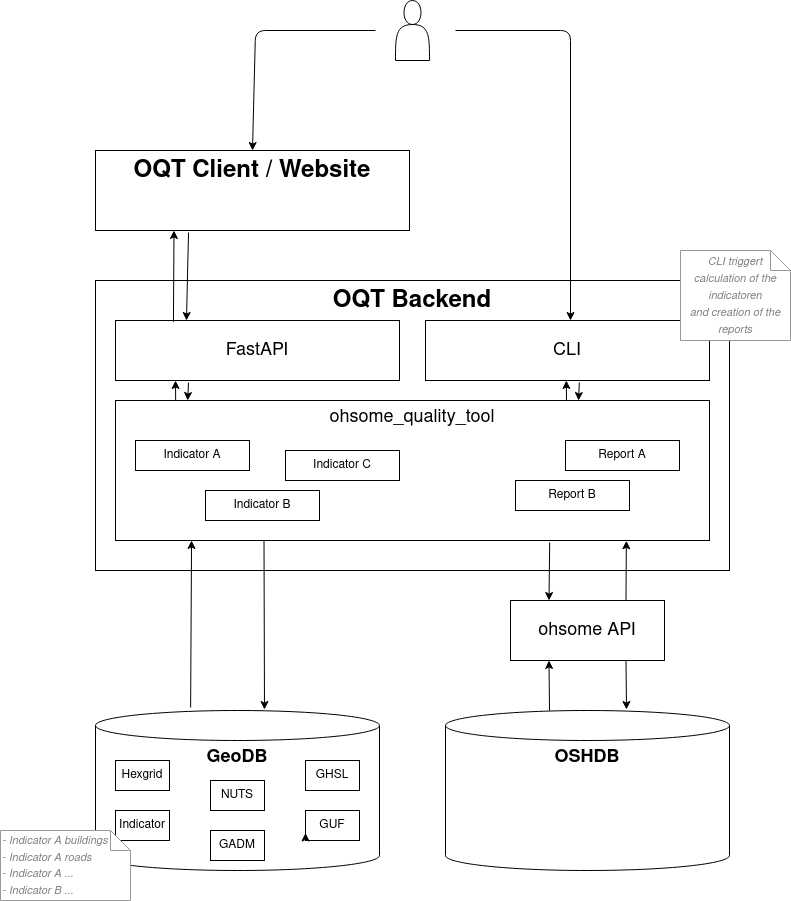

The diagram above was exported from draw.io. Its source (the exported page's mxGraphModel, read from the mxfile embedded in the PNG):
<mxGraphModel dx="1422" dy="840" grid="1" gridSize="10" guides="1" tooltips="1" connect="1" arrows="1" fold="1" page="1" pageScale="1" pageWidth="850" pageHeight="1000" math="0" shadow="0">
  <root>
    <mxCell id="0" />
    <mxCell id="1" parent="0" />
    <mxCell id="uZdKqW3uR_-opV57DOFa-4" value="&lt;b&gt;&lt;font style=&quot;font-size: 18px&quot;&gt;OSHDB&lt;/font&gt;&lt;/b&gt;" style="shape=cylinder3;whiteSpace=wrap;html=1;boundedLbl=1;backgroundOutline=1;size=15;verticalAlign=top;" parent="1" vertex="1">
      <mxGeometry x="455" y="760" width="284" height="160" as="geometry" />
    </mxCell>
    <mxCell id="uZdKqW3uR_-opV57DOFa-5" value="&lt;b&gt;&lt;font style=&quot;font-size: 18px&quot;&gt;GeoDB&lt;/font&gt;&lt;/b&gt;" style="shape=cylinder3;whiteSpace=wrap;html=1;boundedLbl=1;backgroundOutline=1;size=15;verticalAlign=top;" parent="1" vertex="1">
      <mxGeometry x="105" y="760" width="284" height="160" as="geometry" />
    </mxCell>
    <mxCell id="uZdKqW3uR_-opV57DOFa-6" value="&lt;font style=&quot;font-size: 18px&quot;&gt;ohsome API&lt;br&gt;&lt;/font&gt;" style="rounded=0;whiteSpace=wrap;html=1;" parent="1" vertex="1">
      <mxGeometry x="520" y="650" width="154" height="60" as="geometry" />
    </mxCell>
    <mxCell id="uZdKqW3uR_-opV57DOFa-7" value="&lt;font style=&quot;font-size: 24px&quot;&gt;&lt;b&gt;&lt;font style=&quot;font-size: 24px&quot;&gt;OQT Backend&lt;/font&gt;&lt;/b&gt;&lt;/font&gt;" style="rounded=0;whiteSpace=wrap;html=1;verticalAlign=top;" parent="1" vertex="1">
      <mxGeometry x="105" y="330" width="634" height="290" as="geometry" />
    </mxCell>
    <mxCell id="uZdKqW3uR_-opV57DOFa-10" value="&lt;font style=&quot;font-size: 18px&quot;&gt;CLI&lt;/font&gt;" style="rounded=0;whiteSpace=wrap;html=1;" parent="1" vertex="1">
      <mxGeometry x="435" y="370" width="284" height="60" as="geometry" />
    </mxCell>
    <mxCell id="uZdKqW3uR_-opV57DOFa-11" value="&lt;font style=&quot;font-size: 18px&quot;&gt;FastAPI&lt;/font&gt;" style="rounded=0;whiteSpace=wrap;html=1;" parent="1" vertex="1">
      <mxGeometry x="125" y="370" width="284" height="60" as="geometry" />
    </mxCell>
    <mxCell id="uZdKqW3uR_-opV57DOFa-12" value="&lt;font style=&quot;font-size: 18px&quot;&gt;ohsome_quality_tool&lt;br&gt;&lt;/font&gt;" style="rounded=0;whiteSpace=wrap;html=1;verticalAlign=top;" parent="1" vertex="1">
      <mxGeometry x="125" y="450" width="594" height="140" as="geometry" />
    </mxCell>
    <mxCell id="uZdKqW3uR_-opV57DOFa-13" value="Indicator A" style="rounded=0;whiteSpace=wrap;html=1;" parent="1" vertex="1">
      <mxGeometry x="145" y="490" width="114" height="30" as="geometry" />
    </mxCell>
    <mxCell id="uZdKqW3uR_-opV57DOFa-14" value="Indicator B" style="rounded=0;whiteSpace=wrap;html=1;" parent="1" vertex="1">
      <mxGeometry x="215" y="540" width="114" height="30" as="geometry" />
    </mxCell>
    <mxCell id="uZdKqW3uR_-opV57DOFa-15" value="Report A" style="rounded=0;whiteSpace=wrap;html=1;" parent="1" vertex="1">
      <mxGeometry x="575" y="490" width="114" height="30" as="geometry" />
    </mxCell>
    <mxCell id="uZdKqW3uR_-opV57DOFa-16" value="Report B" style="rounded=0;whiteSpace=wrap;html=1;" parent="1" vertex="1">
      <mxGeometry x="525" y="530" width="114" height="30" as="geometry" />
    </mxCell>
    <mxCell id="uZdKqW3uR_-opV57DOFa-17" value="Indicator C" style="rounded=0;whiteSpace=wrap;html=1;" parent="1" vertex="1">
      <mxGeometry x="295" y="500" width="114" height="30" as="geometry" />
    </mxCell>
    <mxCell id="uZdKqW3uR_-opV57DOFa-19" value="&lt;font style=&quot;font-size: 24px&quot;&gt;&lt;b&gt;&lt;font style=&quot;font-size: 24px&quot;&gt;OQT Client / Website&lt;/font&gt;&lt;/b&gt;&lt;/font&gt;" style="rounded=0;whiteSpace=wrap;html=1;verticalAlign=top;" parent="1" vertex="1">
      <mxGeometry x="105" y="200" width="314" height="80" as="geometry" />
    </mxCell>
    <mxCell id="uZdKqW3uR_-opV57DOFa-21" value="" style="endArrow=classic;html=1;entryX=0.25;entryY=1;entryDx=0;entryDy=0;exitX=0.204;exitY=0.024;exitDx=0;exitDy=0;exitPerimeter=0;" parent="1" source="uZdKqW3uR_-opV57DOFa-11" target="uZdKqW3uR_-opV57DOFa-19" edge="1">
      <mxGeometry width="50" height="50" relative="1" as="geometry">
        <mxPoint x="425" y="660" as="sourcePoint" />
        <mxPoint x="475" y="610" as="targetPoint" />
      </mxGeometry>
    </mxCell>
    <mxCell id="uZdKqW3uR_-opV57DOFa-22" value="" style="endArrow=classic;html=1;entryX=0.25;entryY=0;entryDx=0;entryDy=0;" parent="1" target="uZdKqW3uR_-opV57DOFa-11" edge="1">
      <mxGeometry width="50" height="50" relative="1" as="geometry">
        <mxPoint x="198" y="282" as="sourcePoint" />
        <mxPoint x="195" y="290" as="targetPoint" />
      </mxGeometry>
    </mxCell>
    <mxCell id="uZdKqW3uR_-opV57DOFa-26" value="" style="shape=actor;whiteSpace=wrap;html=1;" parent="1" vertex="1">
      <mxGeometry x="405" y="50" width="34" height="60" as="geometry" />
    </mxCell>
    <mxCell id="uZdKqW3uR_-opV57DOFa-28" value="" style="endArrow=classic;html=1;entryX=0.5;entryY=0;entryDx=0;entryDy=0;" parent="1" target="uZdKqW3uR_-opV57DOFa-19" edge="1">
      <mxGeometry width="50" height="50" relative="1" as="geometry">
        <mxPoint x="385" y="80" as="sourcePoint" />
        <mxPoint x="475" y="460" as="targetPoint" />
        <Array as="points">
          <mxPoint x="265" y="80" />
        </Array>
      </mxGeometry>
    </mxCell>
    <mxCell id="uZdKqW3uR_-opV57DOFa-29" value="" style="endArrow=classic;html=1;" parent="1" edge="1">
      <mxGeometry width="50" height="50" relative="1" as="geometry">
        <mxPoint x="465" y="80" as="sourcePoint" />
        <mxPoint x="580" y="370" as="targetPoint" />
        <Array as="points">
          <mxPoint x="580" y="80" />
        </Array>
      </mxGeometry>
    </mxCell>
    <mxCell id="uZdKqW3uR_-opV57DOFa-30" value="" style="endArrow=classic;html=1;entryX=0.25;entryY=1;entryDx=0;entryDy=0;" parent="1" edge="1">
      <mxGeometry width="50" height="50" relative="1" as="geometry">
        <mxPoint x="576" y="450" as="sourcePoint" />
        <mxPoint x="575.84" y="430" as="targetPoint" />
      </mxGeometry>
    </mxCell>
    <mxCell id="uZdKqW3uR_-opV57DOFa-31" value="" style="endArrow=classic;html=1;" parent="1" edge="1">
      <mxGeometry width="50" height="50" relative="1" as="geometry">
        <mxPoint x="588.84" y="432" as="sourcePoint" />
        <mxPoint x="588" y="450" as="targetPoint" />
      </mxGeometry>
    </mxCell>
    <mxCell id="uZdKqW3uR_-opV57DOFa-35" value="" style="endArrow=classic;html=1;entryX=0.128;entryY=1;entryDx=0;entryDy=0;exitX=0.335;exitY=-0.019;exitDx=0;exitDy=0;exitPerimeter=0;entryPerimeter=0;" parent="1" source="uZdKqW3uR_-opV57DOFa-5" target="uZdKqW3uR_-opV57DOFa-12" edge="1">
      <mxGeometry width="50" height="50" relative="1" as="geometry">
        <mxPoint x="224.99999999999997" y="711.44" as="sourcePoint" />
        <mxPoint x="225.84" y="620" as="targetPoint" />
      </mxGeometry>
    </mxCell>
    <mxCell id="uZdKqW3uR_-opV57DOFa-36" value="" style="endArrow=classic;html=1;exitX=0.25;exitY=1;exitDx=0;exitDy=0;" parent="1" source="uZdKqW3uR_-opV57DOFa-12" edge="1">
      <mxGeometry width="50" height="50" relative="1" as="geometry">
        <mxPoint x="238.84" y="622" as="sourcePoint" />
        <mxPoint x="274" y="759" as="targetPoint" />
      </mxGeometry>
    </mxCell>
    <mxCell id="uZdKqW3uR_-opV57DOFa-42" value="" style="endArrow=classic;html=1;entryX=0.25;entryY=1;entryDx=0;entryDy=0;" parent="1" edge="1">
      <mxGeometry width="50" height="50" relative="1" as="geometry">
        <mxPoint x="185.16000000000014" y="450" as="sourcePoint" />
        <mxPoint x="185.00000000000006" y="430" as="targetPoint" />
      </mxGeometry>
    </mxCell>
    <mxCell id="uZdKqW3uR_-opV57DOFa-43" value="" style="endArrow=classic;html=1;" parent="1" edge="1">
      <mxGeometry width="50" height="50" relative="1" as="geometry">
        <mxPoint x="198.00000000000006" y="432" as="sourcePoint" />
        <mxPoint x="197.16000000000003" y="450" as="targetPoint" />
      </mxGeometry>
    </mxCell>
    <mxCell id="uZdKqW3uR_-opV57DOFa-45" value="" style="endArrow=classic;html=1;entryX=0.25;entryY=0;entryDx=0;entryDy=0;exitX=0.731;exitY=1.014;exitDx=0;exitDy=0;exitPerimeter=0;" parent="1" source="uZdKqW3uR_-opV57DOFa-12" target="uZdKqW3uR_-opV57DOFa-6" edge="1">
      <mxGeometry width="50" height="50" relative="1" as="geometry">
        <mxPoint x="538" y="591.26" as="sourcePoint" />
        <mxPoint x="537.6800000000001" y="659.28" as="targetPoint" />
      </mxGeometry>
    </mxCell>
    <mxCell id="uZdKqW3uR_-opV57DOFa-48" value="" style="endArrow=classic;html=1;entryX=0.25;entryY=1;entryDx=0;entryDy=0;" parent="1" edge="1" target="uZdKqW3uR_-opV57DOFa-6">
      <mxGeometry width="50" height="50" relative="1" as="geometry">
        <mxPoint x="559" y="760" as="sourcePoint" />
        <mxPoint x="570" y="730" as="targetPoint" />
      </mxGeometry>
    </mxCell>
    <mxCell id="uZdKqW3uR_-opV57DOFa-49" value="" style="endArrow=classic;html=1;exitX=0.75;exitY=1;exitDx=0;exitDy=0;" parent="1" edge="1" source="uZdKqW3uR_-opV57DOFa-6">
      <mxGeometry width="50" height="50" relative="1" as="geometry">
        <mxPoint x="631.5" y="710" as="sourcePoint" />
        <mxPoint x="636" y="759" as="targetPoint" />
      </mxGeometry>
    </mxCell>
    <mxCell id="uZdKqW3uR_-opV57DOFa-51" value="GUF" style="rounded=0;whiteSpace=wrap;html=1;" parent="1" vertex="1">
      <mxGeometry x="315" y="860" width="54" height="30" as="geometry" />
    </mxCell>
    <mxCell id="uZdKqW3uR_-opV57DOFa-53" value="GHSL" style="rounded=0;whiteSpace=wrap;html=1;" parent="1" vertex="1">
      <mxGeometry x="315" y="810" width="54" height="30" as="geometry" />
    </mxCell>
    <mxCell id="uZdKqW3uR_-opV57DOFa-54" value="NUTS" style="rounded=0;whiteSpace=wrap;html=1;" parent="1" vertex="1">
      <mxGeometry x="220" y="830" width="54" height="30" as="geometry" />
    </mxCell>
    <mxCell id="uZdKqW3uR_-opV57DOFa-55" value="Hexgrid" style="rounded=0;whiteSpace=wrap;html=1;" parent="1" vertex="1">
      <mxGeometry x="125" y="810" width="54" height="30" as="geometry" />
    </mxCell>
    <mxCell id="tMr1dlt4cKQatosH9xba-2" value="GADM" style="rounded=0;whiteSpace=wrap;html=1;" vertex="1" parent="1">
      <mxGeometry x="220" y="880" width="54" height="30" as="geometry" />
    </mxCell>
    <mxCell id="tMr1dlt4cKQatosH9xba-4" value="Indicator" style="rounded=0;whiteSpace=wrap;html=1;" vertex="1" parent="1">
      <mxGeometry x="125" y="860" width="54" height="30" as="geometry" />
    </mxCell>
    <mxCell id="tMr1dlt4cKQatosH9xba-5" value="&lt;font style=&quot;font-size: 11px&quot; color=&quot;#808080&quot;&gt;&lt;i&gt;CLI triggert calculation of the indicatoren&lt;br&gt;and creation of the reports&lt;/i&gt;&lt;/font&gt;" style="shape=note;strokeWidth=1;fontSize=14;size=20;whiteSpace=wrap;html=1;strokeColor=#999999;" vertex="1" parent="1">
      <mxGeometry x="690" y="300" width="110" height="90" as="geometry" />
    </mxCell>
    <mxCell id="tMr1dlt4cKQatosH9xba-6" value="" style="endArrow=classic;html=1;entryX=0.86;entryY=1.002;entryDx=0;entryDy=0;entryPerimeter=0;exitX=0.75;exitY=0;exitDx=0;exitDy=0;" edge="1" parent="1" source="uZdKqW3uR_-opV57DOFa-6" target="uZdKqW3uR_-opV57DOFa-12">
      <mxGeometry width="50" height="50" relative="1" as="geometry">
        <mxPoint x="548" y="601.26" as="sourcePoint" />
        <mxPoint x="547.6800000000001" y="669.28" as="targetPoint" />
      </mxGeometry>
    </mxCell>
    <mxCell id="tMr1dlt4cKQatosH9xba-8" value="&lt;div align=&quot;left&quot;&gt;&lt;font style=&quot;font-size: 11px&quot; color=&quot;#808080&quot;&gt;&lt;i&gt;- Indicator A buildings&lt;br&gt;- Indicator A roads&lt;br&gt;- Indicator A ...&lt;br&gt;- Indicator B ...&lt;br&gt;&lt;/i&gt;&lt;/font&gt;&lt;/div&gt;" style="shape=note;strokeWidth=1;fontSize=14;size=20;whiteSpace=wrap;html=1;strokeColor=#999999;align=left;" vertex="1" parent="1">
      <mxGeometry x="10" y="880" width="130" height="70" as="geometry" />
    </mxCell>
    <mxCell id="tMr1dlt4cKQatosH9xba-9" style="edgeStyle=orthogonalEdgeStyle;rounded=0;orthogonalLoop=1;jettySize=auto;html=1;exitX=0.5;exitY=1;exitDx=0;exitDy=0;entryX=0;entryY=0.75;entryDx=0;entryDy=0;" edge="1" parent="1" source="uZdKqW3uR_-opV57DOFa-51" target="uZdKqW3uR_-opV57DOFa-51">
      <mxGeometry relative="1" as="geometry" />
    </mxCell>
  </root>
</mxGraphModel>